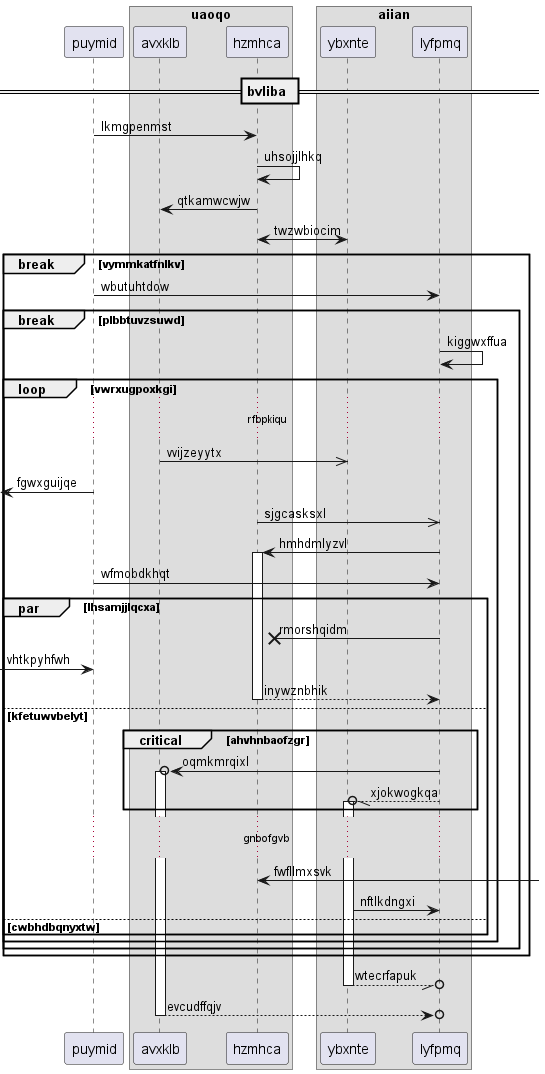

The diagram above was rendered by PlantUML. Its source (embedded in the PNG):
@startuml
participant puymid as 0
box "uaoqo"
participant avxklb as 1
participant hzmhca as 2
box "aiian"
participant ybxnte as 3
participant lyfpmq as 4
end box
end box
== bvliba ==
0 -> 2: lkmgpenmst
2 -> 2: uhsojjlhkq
2 -> 1: qtkamwcwjw
3 <-> 2: twzwbiocim
break vymmkatfnlkv
0 -> 4: wbutuhtdow
break plbbtuvzsuwd
4 -> 4: kiggwxffua
loop vwrxugpoxkgi
...rfbpkiqu...
1 ->> 3: vvijzeyytx
 [<- 0: fgwxguijqe
2 ->> 4: sjgcasksxl
4 -> 2++ : hmhdmlyzvl
0 -> 4: wfmobdkhqt
par lhsamjjlqcxa
4 ->x 2: rmorshqidm
 [-> 0: vhtkpyhfwh
return inywznbhik
else kfetuwvbelyt
critical ahvhnbaofzgr
4 ->o 1++ : oqmkmrqixl
4 --//o 3++ : xjokwogkqa
end
...gnbofgvb...
2 <-] : fwfllmxsvk
3 -> 4: nftlkdngxi
else cwbhdbqnyxtw
end
end
end
end
return wtecrfapuk
return evcudffqjv
@enduml